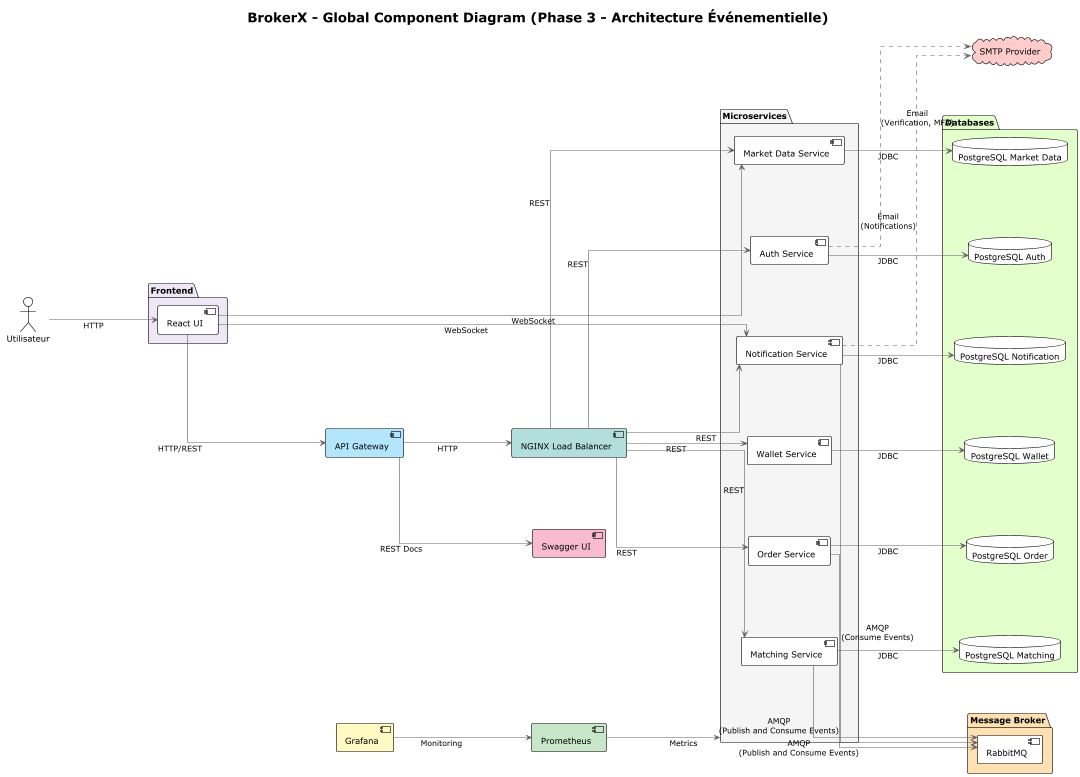

The diagram above was rendered by PlantUML. Its source (embedded in the PNG):
@startuml "BrokerX - Global Component Diagram"
!theme plain
skinparam backgroundColor #FFFFFF
skinparam componentStyle uml2
skinparam linetype ortho
skinparam shadowing false
skinparam ArrowColor #606060
skinparam FontColor #404040
skinparam nodesep 120
skinparam ranksep 180
left to right direction

title "BrokerX - Global Component Diagram (Phase 3 - Architecture Événementielle)"

actor "Utilisateur" as Utilisateur

package "Frontend" #EDE7F6 {
  component "React UI" as ReactUI
}

component "API Gateway" as Gateway #B3E5FC
component "NGINX Load Balancer" as Nginx #B2DFDB
component "Swagger UI" as Swagger #F8BBD0
component "Prometheus" as Prometheus #C8E6C9
component "Grafana" as Grafana #FFF9C4

package "Microservices" as MS #F5F5F5 {
  component "Auth Service" as AuthSvc
  component "Order Service" as OrderSvc
  component "Wallet Service" as WalletSvc
  component "Matching Service" as MatchingSvc
  component "Market Data Service" as MarketDataSvc
  component "Notification Service" as NotificationSvc
}

package "Message Broker" #FFE0B2 {
  component "RabbitMQ" as RabbitMQ
}

package "Databases" #E2FFCC {
  database "PostgreSQL Auth" as DBAuth
  database "PostgreSQL Order" as DBOrder
  database "PostgreSQL Wallet" as DBWallet
  database "PostgreSQL Matching" as DBMatching
  database "PostgreSQL Market Data" as DBMarketData
  database "PostgreSQL Notification" as DBNotification
}

cloud "SMTP Provider" as SMTP #FFCCCB

' --- Flèches principales ---
Utilisateur --> ReactUI : HTTP
ReactUI --> Gateway : HTTP/REST
Gateway --> Nginx : HTTP
Nginx --> AuthSvc : REST
Nginx --> OrderSvc : REST
Nginx --> WalletSvc : REST
Nginx --> MatchingSvc : REST
Nginx --> MarketDataSvc : REST
Nginx --> NotificationSvc : REST
Gateway --> Swagger : REST Docs

' --- WebSocket Connections ---
ReactUI --> MarketDataSvc : WebSocket
ReactUI --> NotificationSvc : WebSocket

' --- Database Connections ---
AuthSvc --> DBAuth : JDBC
OrderSvc --> DBOrder : JDBC
WalletSvc --> DBWallet : JDBC
MatchingSvc --> DBMatching : JDBC
MarketDataSvc --> DBMarketData : JDBC
NotificationSvc --> DBNotification : JDBC

' --- Event-Driven Architecture (RabbitMQ) ---
OrderSvc --> RabbitMQ : AMQP\n(Publish and Consume Events)
MatchingSvc --> RabbitMQ : AMQP\n(Publish and Consume Events)
NotificationSvc --> RabbitMQ : AMQP\n(Consume Events)

' --- External Services ---
AuthSvc ..> SMTP : Email\n(Verification, MFA)
NotificationSvc ..> SMTP : Email\n(Notifications)

' --- Monitoring ---
Prometheus --> MS : Metrics
Grafana --> Prometheus : Monitoring

@enduml